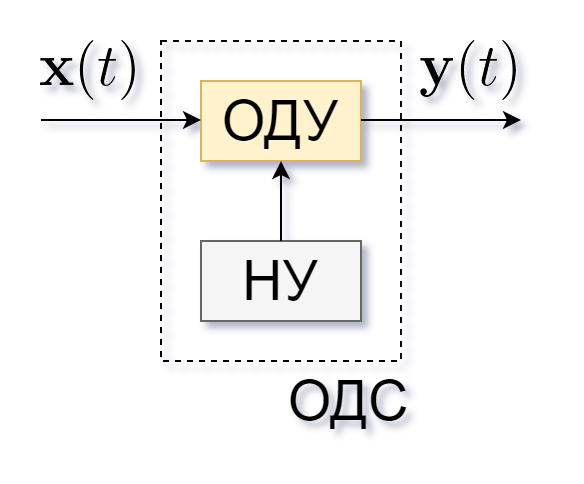

The diagram above was exported from draw.io. Its source (the exported page's mxGraphModel, read from the mxfile embedded in the PNG):
<mxGraphModel dx="782" dy="506" grid="1" gridSize="10" guides="1" tooltips="1" connect="1" arrows="1" fold="1" page="1" pageScale="1" pageWidth="827" pageHeight="1169" math="0" shadow="0">
  <root>
    <mxCell id="wSP_CPsdHlKFa1NA8JDD-0" />
    <mxCell id="wSP_CPsdHlKFa1NA8JDD-1" parent="wSP_CPsdHlKFa1NA8JDD-0" />
    <mxCell id="Ahq1WArwXDiXg9__wOrg-0" value="" style="rounded=0;whiteSpace=wrap;html=1;fillColor=none;dashed=1;" vertex="1" parent="wSP_CPsdHlKFa1NA8JDD-1">
      <mxGeometry x="340" y="200" width="120" height="160" as="geometry" />
    </mxCell>
    <mxCell id="Ahq1WArwXDiXg9__wOrg-1" value="" style="rounded=0;whiteSpace=wrap;html=1;fillColor=#fff2cc;strokeColor=#d6b656;" vertex="1" parent="wSP_CPsdHlKFa1NA8JDD-1">
      <mxGeometry x="360" y="220" width="80" height="40" as="geometry" />
    </mxCell>
    <mxCell id="Ahq1WArwXDiXg9__wOrg-2" value="" style="rounded=0;whiteSpace=wrap;html=1;fillColor=#f5f5f5;strokeColor=#666666;fontColor=#333333;" vertex="1" parent="wSP_CPsdHlKFa1NA8JDD-1">
      <mxGeometry x="360" y="300" width="80" height="40" as="geometry" />
    </mxCell>
    <mxCell id="Ahq1WArwXDiXg9__wOrg-3" value="" style="endArrow=classic;html=1;exitX=0.5;exitY=0;exitDx=0;exitDy=0;entryX=0.5;entryY=1;entryDx=0;entryDy=0;" edge="1" parent="wSP_CPsdHlKFa1NA8JDD-1" source="Ahq1WArwXDiXg9__wOrg-2" target="Ahq1WArwXDiXg9__wOrg-1">
      <mxGeometry width="50" height="50" relative="1" as="geometry">
        <mxPoint x="380" y="290" as="sourcePoint" />
        <mxPoint x="430" y="240" as="targetPoint" />
      </mxGeometry>
    </mxCell>
    <mxCell id="Ahq1WArwXDiXg9__wOrg-4" value="" style="endArrow=classic;html=1;" edge="1" parent="wSP_CPsdHlKFa1NA8JDD-1">
      <mxGeometry width="50" height="50" relative="1" as="geometry">
        <mxPoint x="280" y="239.5" as="sourcePoint" />
        <mxPoint x="360" y="239.5" as="targetPoint" />
      </mxGeometry>
    </mxCell>
    <mxCell id="Ahq1WArwXDiXg9__wOrg-5" value="" style="endArrow=classic;html=1;" edge="1" parent="wSP_CPsdHlKFa1NA8JDD-1">
      <mxGeometry width="50" height="50" relative="1" as="geometry">
        <mxPoint x="440" y="239.5" as="sourcePoint" />
        <mxPoint x="520" y="239.5" as="targetPoint" />
      </mxGeometry>
    </mxCell>
    <mxCell id="Ahq1WArwXDiXg9__wOrg-6" value="&lt;font style=&quot;font-size: 28px&quot;&gt;ОДУ&lt;/font&gt;" style="text;html=1;strokeColor=none;fillColor=none;align=center;verticalAlign=middle;whiteSpace=wrap;rounded=0;" vertex="1" parent="wSP_CPsdHlKFa1NA8JDD-1">
      <mxGeometry x="380" y="230" width="40" height="20" as="geometry" />
    </mxCell>
    <mxCell id="Ahq1WArwXDiXg9__wOrg-7" value="&lt;font style=&quot;font-size: 28px&quot;&gt;НУ&lt;/font&gt;" style="text;html=1;strokeColor=none;fillColor=none;align=center;verticalAlign=middle;whiteSpace=wrap;rounded=0;" vertex="1" parent="wSP_CPsdHlKFa1NA8JDD-1">
      <mxGeometry x="380" y="310" width="40" height="20" as="geometry" />
    </mxCell>
    <mxCell id="Ahq1WArwXDiXg9__wOrg-8" value="" style="shape=image;verticalLabelPosition=bottom;labelBackgroundColor=#ffffff;verticalAlign=top;aspect=fixed;imageAspect=0;image=data:image/gif,(base64 omitted: 1168 chars);" vertex="1" parent="wSP_CPsdHlKFa1NA8JDD-1">
      <mxGeometry x="280" y="200" width="47.5" height="30" as="geometry" />
    </mxCell>
    <mxCell id="Ahq1WArwXDiXg9__wOrg-9" value="" style="shape=image;verticalLabelPosition=bottom;labelBackgroundColor=#ffffff;verticalAlign=top;aspect=fixed;imageAspect=0;image=data:image/gif,(base64 omitted: 1216 chars);" vertex="1" parent="wSP_CPsdHlKFa1NA8JDD-1">
      <mxGeometry x="470" y="200" width="48" height="30" as="geometry" />
    </mxCell>
    <mxCell id="Ahq1WArwXDiXg9__wOrg-10" value="&lt;font style=&quot;font-size: 28px&quot;&gt;ОДС&lt;/font&gt;" style="text;html=1;strokeColor=none;fillColor=none;align=center;verticalAlign=middle;whiteSpace=wrap;rounded=0;" vertex="1" parent="wSP_CPsdHlKFa1NA8JDD-1">
      <mxGeometry x="414" y="370" width="40" height="20" as="geometry" />
    </mxCell>
    <mxCell id="Ahq1WArwXDiXg9__wOrg-11" value="" style="rounded=0;whiteSpace=wrap;html=1;fillColor=none;strokeColor=none;" vertex="1" parent="wSP_CPsdHlKFa1NA8JDD-1">
      <mxGeometry x="260" y="180" width="280" height="230" as="geometry" />
    </mxCell>
  </root>
</mxGraphModel>